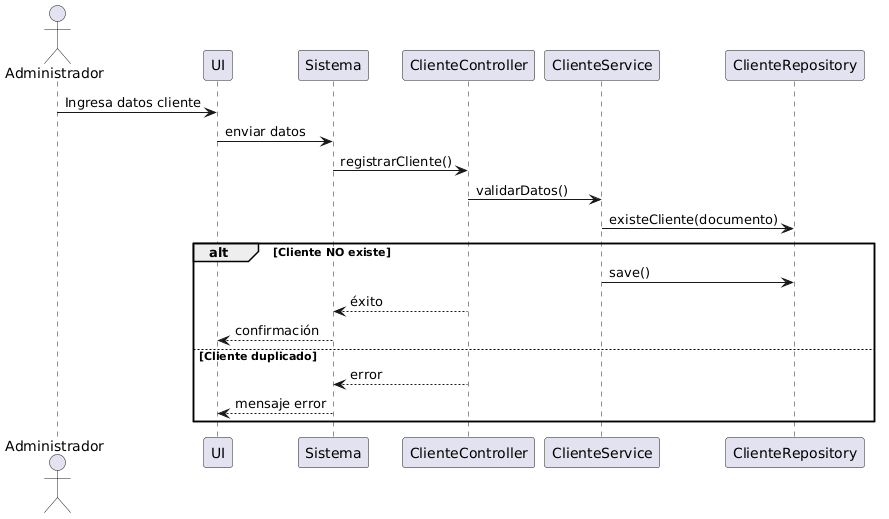

The diagram above was rendered by PlantUML. Its source (embedded in the PNG):
@startuml
actor Administrador
participant UI
participant Sistema
participant ClienteController
participant ClienteService
participant ClienteRepository

Administrador -> UI : Ingresa datos cliente
UI -> Sistema : enviar datos
Sistema -> ClienteController : registrarCliente()

ClienteController -> ClienteService : validarDatos()

ClienteService -> ClienteRepository : existeCliente(documento)

alt Cliente NO existe
    ClienteService -> ClienteRepository : save()
    ClienteController --> Sistema : éxito
    Sistema --> UI : confirmación
else Cliente duplicado
    ClienteController --> Sistema : error
    Sistema --> UI : mensaje error
end
@enduml